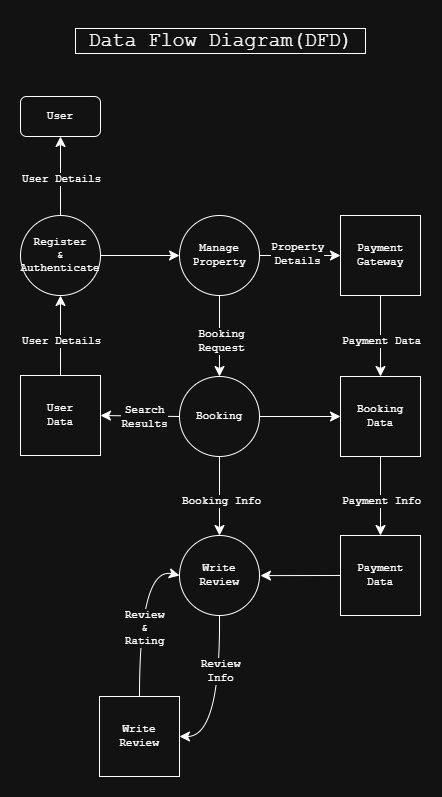

The diagram above was exported from draw.io. Its source (the exported page's mxGraphModel, read from the mxfile embedded in the PNG):
<mxGraphModel dx="1123" dy="746" grid="1" gridSize="10" guides="1" tooltips="1" connect="1" arrows="1" fold="1" page="1" pageScale="1" pageWidth="850" pageHeight="1100" math="0" shadow="0">
  <root>
    <mxCell id="0" />
    <mxCell id="1" parent="0" />
    <mxCell id="T6BbSu9j04DWYMVCC40S-1" value="User" style="rounded=1;whiteSpace=wrap;html=1;fontFamily=Courier New;fontSize=11;" parent="1" vertex="1">
      <mxGeometry x="237" y="116" width="80" height="40" as="geometry" />
    </mxCell>
    <mxCell id="T6BbSu9j04DWYMVCC40S-12" style="edgeStyle=none;curved=1;rounded=0;orthogonalLoop=1;jettySize=auto;html=1;exitX=0.5;exitY=0;exitDx=0;exitDy=0;entryX=0.5;entryY=1;entryDx=0;entryDy=0;fontSize=11;startSize=8;endSize=8;fontFamily=Courier New;" parent="1" source="T6BbSu9j04DWYMVCC40S-2" target="T6BbSu9j04DWYMVCC40S-1" edge="1">
      <mxGeometry relative="1" as="geometry" />
    </mxCell>
    <mxCell id="T6BbSu9j04DWYMVCC40S-26" value="User Details" style="edgeLabel;html=1;align=center;verticalAlign=middle;resizable=0;points=[];fontSize=11;fontFamily=Courier New;" parent="T6BbSu9j04DWYMVCC40S-12" vertex="1" connectable="0">
      <mxGeometry x="0.2116" y="-9" relative="1" as="geometry">
        <mxPoint x="-9" y="12" as="offset" />
      </mxGeometry>
    </mxCell>
    <mxCell id="T6BbSu9j04DWYMVCC40S-13" style="edgeStyle=none;curved=1;rounded=0;orthogonalLoop=1;jettySize=auto;html=1;exitX=1;exitY=0.5;exitDx=0;exitDy=0;entryX=0;entryY=0.5;entryDx=0;entryDy=0;fontSize=11;startSize=8;endSize=8;fontFamily=Courier New;" parent="1" source="T6BbSu9j04DWYMVCC40S-2" target="T6BbSu9j04DWYMVCC40S-3" edge="1">
      <mxGeometry relative="1" as="geometry" />
    </mxCell>
    <mxCell id="T6BbSu9j04DWYMVCC40S-2" value="Register&lt;br&gt;&amp;amp;&lt;br&gt;Authenticate" style="ellipse;whiteSpace=wrap;html=1;aspect=fixed;fontFamily=Courier New;fontSize=11;" parent="1" vertex="1">
      <mxGeometry x="237" y="235" width="80" height="80" as="geometry" />
    </mxCell>
    <mxCell id="T6BbSu9j04DWYMVCC40S-16" style="edgeStyle=none;curved=1;rounded=0;orthogonalLoop=1;jettySize=auto;html=1;exitX=0.5;exitY=1;exitDx=0;exitDy=0;entryX=0.5;entryY=0;entryDx=0;entryDy=0;fontSize=11;startSize=8;endSize=8;fontFamily=Courier New;" parent="1" source="T6BbSu9j04DWYMVCC40S-3" target="T6BbSu9j04DWYMVCC40S-7" edge="1">
      <mxGeometry relative="1" as="geometry" />
    </mxCell>
    <mxCell id="T6BbSu9j04DWYMVCC40S-17" style="edgeStyle=none;curved=1;rounded=0;orthogonalLoop=1;jettySize=auto;html=1;exitX=1;exitY=0.5;exitDx=0;exitDy=0;entryX=0;entryY=0.5;entryDx=0;entryDy=0;fontSize=11;startSize=8;endSize=8;fontFamily=Courier New;" parent="1" source="T6BbSu9j04DWYMVCC40S-3" target="T6BbSu9j04DWYMVCC40S-4" edge="1">
      <mxGeometry relative="1" as="geometry" />
    </mxCell>
    <mxCell id="T6BbSu9j04DWYMVCC40S-3" value="Manage&lt;br&gt;Property" style="ellipse;whiteSpace=wrap;html=1;aspect=fixed;fontFamily=Courier New;fontSize=11;" parent="1" vertex="1">
      <mxGeometry x="396" y="235" width="80" height="80" as="geometry" />
    </mxCell>
    <mxCell id="T6BbSu9j04DWYMVCC40S-18" style="edgeStyle=none;curved=1;rounded=0;orthogonalLoop=1;jettySize=auto;html=1;exitX=0.5;exitY=1;exitDx=0;exitDy=0;entryX=0.5;entryY=0;entryDx=0;entryDy=0;fontSize=11;startSize=8;endSize=8;fontFamily=Courier New;" parent="1" source="T6BbSu9j04DWYMVCC40S-4" target="T6BbSu9j04DWYMVCC40S-5" edge="1">
      <mxGeometry relative="1" as="geometry" />
    </mxCell>
    <mxCell id="T6BbSu9j04DWYMVCC40S-4" value="Payment&lt;br&gt;Gateway" style="whiteSpace=wrap;html=1;aspect=fixed;fontFamily=Courier New;fontSize=11;" parent="1" vertex="1">
      <mxGeometry x="557" y="235" width="80" height="80" as="geometry" />
    </mxCell>
    <mxCell id="T6BbSu9j04DWYMVCC40S-20" style="edgeStyle=none;curved=1;rounded=0;orthogonalLoop=1;jettySize=auto;html=1;exitX=0.5;exitY=1;exitDx=0;exitDy=0;entryX=0.5;entryY=0;entryDx=0;entryDy=0;fontSize=11;startSize=8;endSize=8;fontFamily=Courier New;" parent="1" source="T6BbSu9j04DWYMVCC40S-5" target="T6BbSu9j04DWYMVCC40S-10" edge="1">
      <mxGeometry relative="1" as="geometry" />
    </mxCell>
    <mxCell id="T6BbSu9j04DWYMVCC40S-5" value="Booking&lt;br&gt;Data" style="whiteSpace=wrap;html=1;aspect=fixed;fontFamily=Courier New;fontSize=11;" parent="1" vertex="1">
      <mxGeometry x="557" y="396" width="80" height="80" as="geometry" />
    </mxCell>
    <mxCell id="T6BbSu9j04DWYMVCC40S-14" style="edgeStyle=none;curved=1;rounded=0;orthogonalLoop=1;jettySize=auto;html=1;exitX=0.5;exitY=0;exitDx=0;exitDy=0;entryX=0.5;entryY=1;entryDx=0;entryDy=0;fontSize=11;startSize=8;endSize=8;fontFamily=Courier New;" parent="1" source="T6BbSu9j04DWYMVCC40S-6" target="T6BbSu9j04DWYMVCC40S-2" edge="1">
      <mxGeometry relative="1" as="geometry" />
    </mxCell>
    <mxCell id="T6BbSu9j04DWYMVCC40S-6" value="User&lt;br&gt;Data" style="whiteSpace=wrap;html=1;aspect=fixed;fontFamily=Courier New;fontSize=11;" parent="1" vertex="1">
      <mxGeometry x="237" y="395" width="80" height="80" as="geometry" />
    </mxCell>
    <mxCell id="T6BbSu9j04DWYMVCC40S-15" style="edgeStyle=none;curved=1;rounded=0;orthogonalLoop=1;jettySize=auto;html=1;exitX=0;exitY=0.5;exitDx=0;exitDy=0;entryX=1;entryY=0.5;entryDx=0;entryDy=0;fontSize=11;startSize=8;endSize=8;fontFamily=Courier New;" parent="1" source="T6BbSu9j04DWYMVCC40S-7" target="T6BbSu9j04DWYMVCC40S-6" edge="1">
      <mxGeometry relative="1" as="geometry" />
    </mxCell>
    <mxCell id="T6BbSu9j04DWYMVCC40S-19" style="edgeStyle=none;curved=1;rounded=0;orthogonalLoop=1;jettySize=auto;html=1;exitX=1;exitY=0.5;exitDx=0;exitDy=0;entryX=0;entryY=0.5;entryDx=0;entryDy=0;fontSize=11;startSize=8;endSize=8;fontFamily=Courier New;" parent="1" source="T6BbSu9j04DWYMVCC40S-7" target="T6BbSu9j04DWYMVCC40S-5" edge="1">
      <mxGeometry relative="1" as="geometry" />
    </mxCell>
    <mxCell id="T6BbSu9j04DWYMVCC40S-21" style="edgeStyle=none;curved=1;rounded=0;orthogonalLoop=1;jettySize=auto;html=1;exitX=0.5;exitY=1;exitDx=0;exitDy=0;entryX=0.5;entryY=0;entryDx=0;entryDy=0;fontSize=11;startSize=8;endSize=8;fontFamily=Courier New;" parent="1" source="T6BbSu9j04DWYMVCC40S-7" target="T6BbSu9j04DWYMVCC40S-8" edge="1">
      <mxGeometry relative="1" as="geometry" />
    </mxCell>
    <mxCell id="T6BbSu9j04DWYMVCC40S-7" value="Booking" style="ellipse;whiteSpace=wrap;html=1;aspect=fixed;fontFamily=Courier New;fontSize=11;" parent="1" vertex="1">
      <mxGeometry x="396" y="396" width="80" height="80" as="geometry" />
    </mxCell>
    <mxCell id="T6BbSu9j04DWYMVCC40S-23" style="edgeStyle=none;curved=1;rounded=0;orthogonalLoop=1;jettySize=auto;html=1;exitX=0.5;exitY=1;exitDx=0;exitDy=0;entryX=1;entryY=0.5;entryDx=0;entryDy=0;fontSize=11;startSize=8;endSize=8;fontFamily=Courier New;" parent="1" source="T6BbSu9j04DWYMVCC40S-8" target="T6BbSu9j04DWYMVCC40S-11" edge="1">
      <mxGeometry relative="1" as="geometry">
        <Array as="points">
          <mxPoint x="437" y="756" />
        </Array>
      </mxGeometry>
    </mxCell>
    <mxCell id="T6BbSu9j04DWYMVCC40S-8" value="Write&lt;br&gt;Review" style="ellipse;whiteSpace=wrap;html=1;aspect=fixed;fontFamily=Courier New;fontSize=11;" parent="1" vertex="1">
      <mxGeometry x="396" y="555" width="80" height="80" as="geometry" />
    </mxCell>
    <mxCell id="T6BbSu9j04DWYMVCC40S-22" style="edgeStyle=none;curved=1;rounded=0;orthogonalLoop=1;jettySize=auto;html=1;exitX=0;exitY=0.5;exitDx=0;exitDy=0;fontSize=11;startSize=8;endSize=8;fontFamily=Courier New;" parent="1" source="T6BbSu9j04DWYMVCC40S-10" edge="1">
      <mxGeometry relative="1" as="geometry">
        <mxPoint x="477" y="595.0952380952381" as="targetPoint" />
      </mxGeometry>
    </mxCell>
    <mxCell id="T6BbSu9j04DWYMVCC40S-10" value="Payment&lt;br&gt;Data" style="whiteSpace=wrap;html=1;aspect=fixed;fontFamily=Courier New;fontSize=11;" parent="1" vertex="1">
      <mxGeometry x="557" y="555" width="80" height="80" as="geometry" />
    </mxCell>
    <mxCell id="T6BbSu9j04DWYMVCC40S-24" style="edgeStyle=none;curved=1;rounded=0;orthogonalLoop=1;jettySize=auto;html=1;exitX=0.5;exitY=0;exitDx=0;exitDy=0;entryX=0;entryY=0.5;entryDx=0;entryDy=0;fontSize=11;startSize=8;endSize=8;fontFamily=Courier New;" parent="1" source="T6BbSu9j04DWYMVCC40S-11" target="T6BbSu9j04DWYMVCC40S-8" edge="1">
      <mxGeometry relative="1" as="geometry">
        <Array as="points">
          <mxPoint x="356" y="586" />
        </Array>
      </mxGeometry>
    </mxCell>
    <mxCell id="T6BbSu9j04DWYMVCC40S-11" value="Write&lt;br&gt;Review" style="whiteSpace=wrap;html=1;aspect=fixed;fontFamily=Courier New;fontSize=11;" parent="1" vertex="1">
      <mxGeometry x="316" y="716" width="80" height="80" as="geometry" />
    </mxCell>
    <mxCell id="T6BbSu9j04DWYMVCC40S-25" value="&lt;font style=&quot;font-size: 20px;&quot; face=&quot;Courier New&quot;&gt;&amp;nbsp;Data Flow Diagram(DFD)&amp;nbsp;&lt;/font&gt;" style="text;html=1;align=center;verticalAlign=middle;resizable=0;points=[];autosize=1;strokeColor=none;fillColor=none;fontSize=16;labelBorderColor=default;" parent="1" vertex="1">
      <mxGeometry x="282" y="40" width="310" height="40" as="geometry" />
    </mxCell>
    <mxCell id="T6BbSu9j04DWYMVCC40S-27" value="User Details" style="edgeLabel;html=1;align=center;verticalAlign=middle;resizable=0;points=[];fontSize=11;fontFamily=Courier New;" parent="1" vertex="1" connectable="0">
      <mxGeometry x="277" y="360" as="geometry" />
    </mxCell>
    <mxCell id="T6BbSu9j04DWYMVCC40S-29" value="Property&lt;br&gt;Details" style="edgeLabel;html=1;align=center;verticalAlign=middle;resizable=0;points=[];fontSize=11;fontFamily=Courier New;" parent="1" vertex="1" connectable="0">
      <mxGeometry x="513" y="273" as="geometry" />
    </mxCell>
    <mxCell id="T6BbSu9j04DWYMVCC40S-30" value="Payment Data" style="edgeLabel;html=1;align=center;verticalAlign=middle;resizable=0;points=[];fontSize=11;fontFamily=Courier New;" parent="1" vertex="1" connectable="0">
      <mxGeometry x="597" y="360" as="geometry" />
    </mxCell>
    <mxCell id="T6BbSu9j04DWYMVCC40S-31" value="Booking&lt;br&gt;Request" style="edgeLabel;html=1;align=center;verticalAlign=middle;resizable=0;points=[];fontSize=11;fontFamily=Courier New;" parent="1" vertex="1" connectable="0">
      <mxGeometry x="437" y="360" as="geometry" />
    </mxCell>
    <mxCell id="T6BbSu9j04DWYMVCC40S-32" value="Payment Info" style="edgeLabel;html=1;align=center;verticalAlign=middle;resizable=0;points=[];fontSize=11;fontFamily=Courier New;" parent="1" vertex="1" connectable="0">
      <mxGeometry x="597" y="520" as="geometry" />
    </mxCell>
    <mxCell id="T6BbSu9j04DWYMVCC40S-33" value="Search&lt;br&gt;Results" style="edgeLabel;html=1;align=center;verticalAlign=middle;resizable=0;points=[];fontSize=11;fontFamily=Courier New;" parent="1" vertex="1" connectable="0">
      <mxGeometry x="360" y="436" as="geometry" />
    </mxCell>
    <mxCell id="T6BbSu9j04DWYMVCC40S-34" value="Booking Info" style="edgeLabel;html=1;align=center;verticalAlign=middle;resizable=0;points=[];fontSize=11;fontFamily=Courier New;" parent="1" vertex="1" connectable="0">
      <mxGeometry x="437" y="520" as="geometry" />
    </mxCell>
    <mxCell id="T6BbSu9j04DWYMVCC40S-35" value="Review&lt;br&gt;Info" style="edgeLabel;html=1;align=center;verticalAlign=middle;resizable=0;points=[];fontSize=11;fontFamily=Courier New;" parent="1" vertex="1" connectable="0">
      <mxGeometry x="436" y="690" as="geometry" />
    </mxCell>
    <mxCell id="T6BbSu9j04DWYMVCC40S-36" value="Review&lt;br&gt;&amp;amp;&lt;br&gt;Rating" style="edgeLabel;html=1;align=center;verticalAlign=middle;resizable=0;points=[];fontSize=11;fontFamily=Courier New;" parent="1" vertex="1" connectable="0">
      <mxGeometry x="360" y="650" as="geometry">
        <mxPoint y="-3" as="offset" />
      </mxGeometry>
    </mxCell>
  </root>
</mxGraphModel>